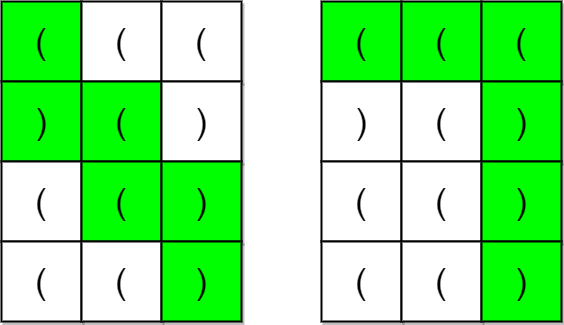

The diagram above was exported from draw.io. Its source (the exported page's mxGraphModel, read from the mxfile embedded in the PNG):
<mxGraphModel dx="1122" dy="794" grid="1" gridSize="10" guides="1" tooltips="1" connect="1" arrows="1" fold="1" page="1" pageScale="1" pageWidth="850" pageHeight="1100" math="0" shadow="0">
  <root>
    <mxCell id="0" />
    <mxCell id="1" parent="0" />
    <mxCell id="M9GOEuiwONn0rCt6y_De-12" value="(" style="whiteSpace=wrap;html=1;aspect=fixed;shadow=1;fontSize=36;strokeWidth=2;fillColor=#00FF00;" parent="1" vertex="1">
      <mxGeometry x="120" y="80" width="80" height="80" as="geometry" />
    </mxCell>
    <mxCell id="M9GOEuiwONn0rCt6y_De-13" value="(" style="whiteSpace=wrap;html=1;aspect=fixed;shadow=1;fontSize=36;strokeWidth=2;fillColor=#FFFFFF;" parent="1" vertex="1">
      <mxGeometry x="200" y="80" width="80" height="80" as="geometry" />
    </mxCell>
    <mxCell id="M9GOEuiwONn0rCt6y_De-14" value="(" style="whiteSpace=wrap;html=1;aspect=fixed;shadow=1;fontSize=36;strokeWidth=2;" parent="1" vertex="1">
      <mxGeometry x="280" y="80" width="80" height="80" as="geometry" />
    </mxCell>
    <mxCell id="M9GOEuiwONn0rCt6y_De-18" value=")" style="whiteSpace=wrap;html=1;aspect=fixed;shadow=1;fontSize=36;strokeWidth=2;fillColor=#00FF00;" parent="1" vertex="1">
      <mxGeometry x="120" y="160" width="80" height="80" as="geometry" />
    </mxCell>
    <mxCell id="M9GOEuiwONn0rCt6y_De-19" value="(" style="whiteSpace=wrap;html=1;aspect=fixed;shadow=1;fontSize=36;strokeWidth=2;fillColor=#00FF00;" parent="1" vertex="1">
      <mxGeometry x="200" y="160" width="80" height="80" as="geometry" />
    </mxCell>
    <mxCell id="M9GOEuiwONn0rCt6y_De-20" value=")" style="whiteSpace=wrap;html=1;aspect=fixed;shadow=1;fontSize=36;strokeWidth=2;" parent="1" vertex="1">
      <mxGeometry x="280" y="160" width="80" height="80" as="geometry" />
    </mxCell>
    <mxCell id="M9GOEuiwONn0rCt6y_De-24" value="(" style="whiteSpace=wrap;html=1;aspect=fixed;shadow=1;fontSize=36;strokeWidth=2;" parent="1" vertex="1">
      <mxGeometry x="120" y="240" width="80" height="80" as="geometry" />
    </mxCell>
    <mxCell id="M9GOEuiwONn0rCt6y_De-25" value="(" style="whiteSpace=wrap;html=1;aspect=fixed;shadow=1;fontSize=36;strokeWidth=2;fillColor=#00FF00;" parent="1" vertex="1">
      <mxGeometry x="200" y="240" width="80" height="80" as="geometry" />
    </mxCell>
    <mxCell id="M9GOEuiwONn0rCt6y_De-26" value=")" style="whiteSpace=wrap;html=1;aspect=fixed;shadow=1;fontSize=36;strokeWidth=2;fillColor=#00FF00;" parent="1" vertex="1">
      <mxGeometry x="280" y="240" width="80" height="80" as="geometry" />
    </mxCell>
    <mxCell id="M9GOEuiwONn0rCt6y_De-30" value="(" style="whiteSpace=wrap;html=1;aspect=fixed;shadow=1;fontSize=36;strokeWidth=2;" parent="1" vertex="1">
      <mxGeometry x="120" y="320" width="80" height="80" as="geometry" />
    </mxCell>
    <mxCell id="M9GOEuiwONn0rCt6y_De-31" value="(" style="whiteSpace=wrap;html=1;aspect=fixed;shadow=1;fontSize=36;strokeWidth=2;" parent="1" vertex="1">
      <mxGeometry x="200" y="320" width="80" height="80" as="geometry" />
    </mxCell>
    <mxCell id="M9GOEuiwONn0rCt6y_De-32" value=")" style="whiteSpace=wrap;html=1;aspect=fixed;shadow=1;fontSize=36;strokeWidth=2;fillColor=#00FF00;" parent="1" vertex="1">
      <mxGeometry x="280" y="320" width="80" height="80" as="geometry" />
    </mxCell>
    <mxCell id="VajjaEDEgqMiKkf6UiDC-1" value="(" style="whiteSpace=wrap;html=1;aspect=fixed;shadow=1;fontSize=36;strokeWidth=2;fillColor=#00FF00;" vertex="1" parent="1">
      <mxGeometry x="440" y="80" width="80" height="80" as="geometry" />
    </mxCell>
    <mxCell id="VajjaEDEgqMiKkf6UiDC-2" value="(" style="whiteSpace=wrap;html=1;aspect=fixed;shadow=1;fontSize=36;strokeWidth=2;fillColor=#00FF00;" vertex="1" parent="1">
      <mxGeometry x="520" y="80" width="80" height="80" as="geometry" />
    </mxCell>
    <mxCell id="VajjaEDEgqMiKkf6UiDC-3" value="(" style="whiteSpace=wrap;html=1;aspect=fixed;shadow=1;fontSize=36;strokeWidth=2;fillColor=#00FF00;" vertex="1" parent="1">
      <mxGeometry x="600" y="80" width="80" height="80" as="geometry" />
    </mxCell>
    <mxCell id="VajjaEDEgqMiKkf6UiDC-4" value=")" style="whiteSpace=wrap;html=1;aspect=fixed;shadow=1;fontSize=36;strokeWidth=2;fillColor=#FFFFFF;" vertex="1" parent="1">
      <mxGeometry x="440" y="160" width="80" height="80" as="geometry" />
    </mxCell>
    <mxCell id="VajjaEDEgqMiKkf6UiDC-5" value="(" style="whiteSpace=wrap;html=1;aspect=fixed;shadow=1;fontSize=36;strokeWidth=2;fillColor=#FFFFFF;" vertex="1" parent="1">
      <mxGeometry x="520" y="160" width="80" height="80" as="geometry" />
    </mxCell>
    <mxCell id="VajjaEDEgqMiKkf6UiDC-6" value=")" style="whiteSpace=wrap;html=1;aspect=fixed;shadow=1;fontSize=36;strokeWidth=2;fillColor=#00FF00;" vertex="1" parent="1">
      <mxGeometry x="600" y="160" width="80" height="80" as="geometry" />
    </mxCell>
    <mxCell id="VajjaEDEgqMiKkf6UiDC-7" value="(" style="whiteSpace=wrap;html=1;aspect=fixed;shadow=1;fontSize=36;strokeWidth=2;" vertex="1" parent="1">
      <mxGeometry x="440" y="240" width="80" height="80" as="geometry" />
    </mxCell>
    <mxCell id="VajjaEDEgqMiKkf6UiDC-8" value="(" style="whiteSpace=wrap;html=1;aspect=fixed;shadow=1;fontSize=36;strokeWidth=2;fillColor=#FFFFFF;" vertex="1" parent="1">
      <mxGeometry x="520" y="240" width="80" height="80" as="geometry" />
    </mxCell>
    <mxCell id="VajjaEDEgqMiKkf6UiDC-9" value=")" style="whiteSpace=wrap;html=1;aspect=fixed;shadow=1;fontSize=36;strokeWidth=2;fillColor=#00FF00;" vertex="1" parent="1">
      <mxGeometry x="600" y="240" width="80" height="80" as="geometry" />
    </mxCell>
    <mxCell id="VajjaEDEgqMiKkf6UiDC-10" value="(" style="whiteSpace=wrap;html=1;aspect=fixed;shadow=1;fontSize=36;strokeWidth=2;" vertex="1" parent="1">
      <mxGeometry x="440" y="320" width="80" height="80" as="geometry" />
    </mxCell>
    <mxCell id="VajjaEDEgqMiKkf6UiDC-11" value="(" style="whiteSpace=wrap;html=1;aspect=fixed;shadow=1;fontSize=36;strokeWidth=2;" vertex="1" parent="1">
      <mxGeometry x="520" y="320" width="80" height="80" as="geometry" />
    </mxCell>
    <mxCell id="VajjaEDEgqMiKkf6UiDC-12" value=")" style="whiteSpace=wrap;html=1;aspect=fixed;shadow=1;fontSize=36;strokeWidth=2;fillColor=#00FF00;" vertex="1" parent="1">
      <mxGeometry x="600" y="320" width="80" height="80" as="geometry" />
    </mxCell>
  </root>
</mxGraphModel>